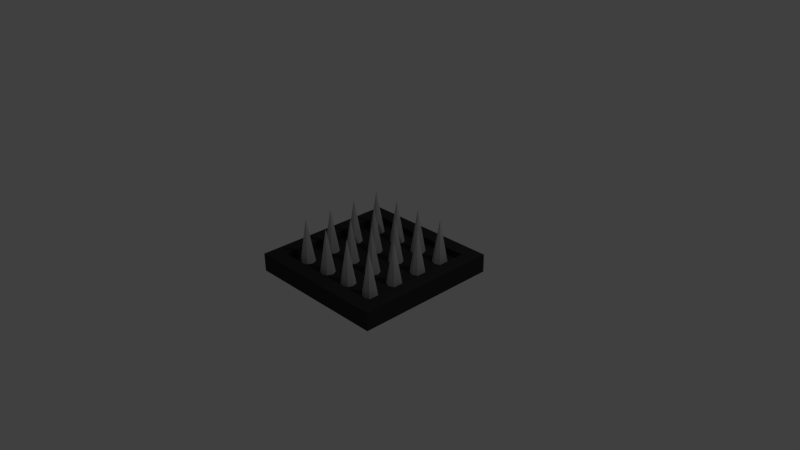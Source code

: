 # Source: spikes.blend  (saved by Blender 2.76.0; exported with 4.5.12 LTS)
import bpy
from mathutils import Matrix  # noqa: F401  (used for matrix-valued properties, if any)

bpy.ops.wm.read_factory_settings(use_empty=True)
scene = bpy.context.scene
scene.name = 'Scene'

# ---- collections
col_collection_1 = bpy.data.collections.new('Collection 1'); scene.collection.children.link(col_collection_1)

# ---- materials (node trees are filled in below, after node groups)
mat_spikes = bpy.data.materials.new('Spikes')
mat_spikes.alpha_threshold = 0.0
mat_spikes.use_transparent_shadow = False
mat_spikes.diffuse_color = (0.5382, 0.5382, 0.5382, 1.0)
mat_spikes.roughness = 0.5
mat_spikes.specular_intensity = 1.0
mat_spikes.line_color = (0.0, 0.0, 0.0, 1.0)
mat_darkfloor = bpy.data.materials.new('DarkFloor')
mat_darkfloor.alpha_threshold = 0.0
mat_darkfloor.use_transparent_shadow = False
mat_darkfloor.diffuse_color = (0.0331, 0.0331, 0.0331, 1.0)
mat_darkfloor.roughness = 0.5

# ---- material node trees

# ---- world
world_world = bpy.data.worlds.new('World'); scene.world = world_world
world_world.color = (0.05088, 0.05088, 0.05088)
world_world.use_sun_shadow = False
world_world.sun_shadow_jitter_overblur = 0.0
world_world.cycles.sampling_method = 'MANUAL'
world_world.cycles.sample_map_resolution = 256

# ---- cameras
cam_camera = bpy.data.cameras.new('Camera')
cam_camera.clip_end = 100.0
cam_camera.lens = 35.0
cam_camera.sensor_width = 32.0
cam_camera.sensor_height = 18.0
cam_camera.ortho_scale = 7.314
cam_camera.dof.focus_distance = 0.0
cam_camera.dof.aperture_fstop = 128.0

# ---- lights
light_lamp = bpy.data.lights.new('Lamp', 'POINT')
light_lamp.transmission_factor = 0.0
light_lamp.cutoff_distance = 30.0
light_lamp.energy = 100.0
light_lamp.shadow_buffer_clip_start = 1.001
light_lamp.shadow_soft_size = 0.1
light_lamp.shadow_maximum_resolution = 0.006
light_lamp.use_absolute_resolution = True
light_lamp.cycles.use_multiple_importance_sampling = False

# ---- meshes
me_cone = bpy.data.meshes.new('Cone')
me_cone.from_pydata([(0.0, 0.15, 0.0), (0.1061, 0.1061, 0.0), (0.15, -1.192e-07, 0.0), (0.0, -1.192e-07, 1.0), (0.1061, -0.1061, 0.0), (0.0, -0.15, 0.0), (-0.1061, -0.1061, 0.0), (-0.15, -1.192e-07, 0.0), (-0.1061, 0.1061, 0.0)], [], [(7, 3, 8), (0, 3, 1), (6, 3, 7), (5, 3, 6), (4, 3, 5), (2, 3, 4), (8, 3, 0), (1, 3, 2), (0, 1, 2, 4, 5, 6, 7, 8)])
me_cone.materials.append(mat_spikes)
me_cone.materials.append(mat_darkfloor)
me_cone.use_remesh_preserve_volume = False
me_cone.use_remesh_preserve_attributes = False
me_cone.use_mirror_vertex_groups = False
me_cone.update()
me_cube_001 = bpy.data.meshes.new('Cube.001')
me_cube_001.from_pydata([(-1.0, -1.0, -2.0), (-0.8, -0.8, 0.0), (-1.0, 1.0, -2.0), (-0.8, 0.8, 0.0), (1.0, -1.0, -2.0), (0.8, -0.8, 0.0), (1.0, 1.0, -2.0), (0.8, 0.8, 0.0), (-1.0, -1.0, 0.0), (-1.0, 1.0, 0.0), (1.0, 1.0, 0.0), (1.0, -1.0, 0.0), (-0.8, -0.8, -0.8), (-0.8, 0.8, -0.8), (0.8, 0.8, -0.8), (0.8, -0.8, -0.8)], [], [(8, 9, 2, 0), (9, 10, 6, 2), (10, 11, 4, 6), (11, 8, 0, 4), (0, 2, 6, 4), (1, 3, 9, 8), (3, 7, 10, 9), (7, 5, 11, 10), (5, 1, 8, 11), (5, 15, 12, 1), (1, 12, 13, 3), (3, 13, 14, 7), (14, 13, 12, 15), (7, 14, 15, 5)])
me_cube_001.materials.append(mat_darkfloor)
me_cube_001.use_remesh_preserve_volume = False
me_cube_001.use_remesh_preserve_attributes = False
me_cube_001.use_mirror_vertex_groups = False
me_cube_001.update()

# ---- objects
ob_cone = bpy.data.objects.new('Cone', me_cone)
ob_cube = bpy.data.objects.new('Cube', me_cube_001)
ob_lamp = bpy.data.objects.new('Lamp', light_lamp)
ob_camera = bpy.data.objects.new('Camera', cam_camera)

# ---- transforms, parenting, visibility, modifiers, constraints
ob_cone.location = (0.6, 0.6, -0.1)
ob_cone.scale = (0.6667, 0.6667, 0.6)
ob_cone.lineart.crease_threshold = 0.0
_m = ob_cone.modifiers.new('Array', 'ARRAY')
_m.count = 4
_m.constant_offset_displace = (0.0, 0.0, 0.0)
_m.relative_offset_displace = (0.0, -2.0, 0.0)
_m = ob_cone.modifiers.new('Array.001', 'ARRAY')
_m.count = 4
_m.constant_offset_displace = (0.0, 0.0, 0.0)
_m.relative_offset_displace = (-2.0, 0.0, 0.0)
ob_cube.location = (0.0, 0.0, 0.0)
ob_cube.scale = (1.0, 1.0, 0.125)
ob_cube.lineart.crease_threshold = 0.0
ob_lamp.location = (4.076, 1.005, 5.904)
ob_lamp.rotation_euler = (0.6503, 0.05522, 1.866)
ob_lamp.lock_rotations_4d = False
ob_lamp.empty_display_type = 'ARROWS'
ob_lamp.color = (0.0, 0.0, 0.0, 0.0)
ob_lamp.lineart.crease_threshold = 0.0
ob_camera.location = (7.481, -6.508, 5.344)
ob_camera.rotation_euler = (1.109, 0.01082, 0.8149)
ob_camera.lock_rotations_4d = False
ob_camera.empty_display_type = 'ARROWS'
ob_camera.color = (0.0, 0.0, 0.0, 0.0)
ob_camera.display_type = 'WIRE'
ob_camera.lineart.crease_threshold = 0.0

# ---- collection membership
col_collection_1.objects.link(ob_cone)
col_collection_1.objects.link(ob_cube)
col_collection_1.objects.link(ob_lamp)
col_collection_1.objects.link(ob_camera)

# ---- scene / render settings (as saved in the file)
scene.camera = ob_camera
scene.frame_start = 1; scene.frame_end = 250; scene.frame_set(1)
scene.render.engine = 'BLENDER_EEVEE_NEXT'
scene.render.resolution_percentage = 50
scene.render.dither_intensity = 0.0
scene.cycles.use_denoising = False
scene.cycles.samples = 10
scene.cycles.sampling_pattern = 'TABULATED_SOBOL'
scene.cycles.light_sampling_threshold = 0.0
scene.cycles.use_adaptive_sampling = False
scene.cycles.use_light_tree = False
scene.cycles.blur_glossy = 0.0
scene.cycles.pixel_filter_type = 'GAUSSIAN'
scene.cycles.sample_clamp_indirect = 0.0
scene.view_settings.view_transform = 'Standard'
bpy.context.view_layer.update()
